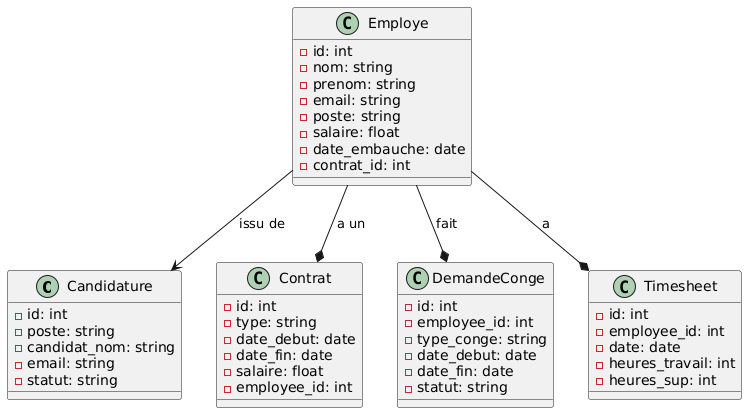

The diagram above was rendered by PlantUML. Its source (embedded in the PNG):
@startuml
class Candidature {
    - id: int
    - poste: string
    - candidat_nom: string
    - email: string
    - statut: string
}

class Employe {
    - id: int
    - nom: string
    - prenom: string
    - email: string
    - poste: string
    - salaire: float
    - date_embauche: date
    - contrat_id: int
}

class Contrat {
    - id: int
    - type: string
    - date_debut: date
    - date_fin: date
    - salaire: float
    - employee_id: int
}

class DemandeConge {
    - id: int
    - employee_id: int
    - type_conge: string
    - date_debut: date
    - date_fin: date
    - statut: string
}

class Timesheet {
    - id: int
    - employee_id: int
    - date: date
    - heures_travail: int
    - heures_sup: int
}

Employe --> Candidature : issu de
Employe --* Contrat : a un
Employe --* DemandeConge : fait
Employe --* Timesheet : a
@enduml